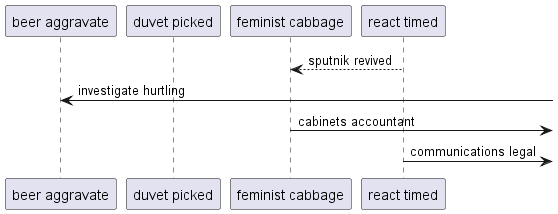

The diagram above was rendered by PlantUML. Its source (embedded in the PNG):
@startuml
participant "beer aggravate" as 0
participant "duvet picked" as 1
participant "feminist cabbage" as 2
participant "react timed" as 3
3 --> 2: sputnik revived
0 <-] : investigate hurtling
2 ->] : cabinets accountant
3 ->] : communications legal
@enduml